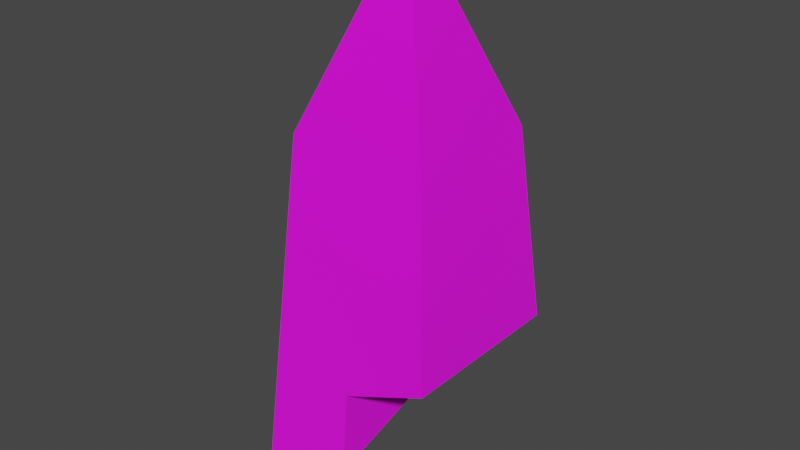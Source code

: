 # Source: chunk_4.blend  (saved by Blender 3.4.6; exported with 4.5.12 LTS)
import bpy
from mathutils import Matrix  # noqa: F401  (used for matrix-valued properties, if any)

bpy.ops.wm.read_factory_settings(use_empty=True)
scene = bpy.context.scene
scene.name = 'Scene'

# ---- collections
col_collection = bpy.data.collections.new('Collection'); scene.collection.children.link(col_collection)
col_export = bpy.data.collections.new('Export'); scene.collection.children.link(col_export)

# ---- images (referenced by path relative to the original .blend; pixels are not part of the script)
import os
ASSET_DIR = os.environ.get("B2B_ASSET_DIR", "")  # directory of the original .blend (textures are referenced by path, not embedded)
HERE = os.path.dirname(os.path.abspath(__file__))  # packed textures are extracted next to this script under _unpacked/

def load_image(name, relpath, width, height, colorspace="sRGB"):
    """Load a texture the original file referenced (path relative to the .blend, or extracted next to this script)."""
    p = next((c for c in (os.path.join(HERE, relpath), os.path.join(ASSET_DIR, relpath)) if relpath and os.path.exists(c)), "")
    if p:
        img = bpy.data.images.load(p, check_existing=True)
        img.name = name
    else:  # same state as the original file: an image datablock whose file is absent (Cycles renders it pink)
        img = bpy.data.images.new(name, width, height)
        img.source = "FILE"
        img.filepath = "//" + (relpath or name)
    img.colorspace_settings.name = colorspace
    return img
img_obelisk_png = load_image('obelisk.png', 'obelisk.png', 1024, 1024, 'sRGB')
img_obelisk_specmask_png = load_image('obelisk_specmask.png', 'obelisk_specmask.png', 1024, 1024, 'sRGB')

# ---- materials (node trees are filled in below, after node groups)
mat_obelisk = bpy.data.materials.new('obelisk')
mat_obelisk.use_backface_culling = True
mat_obelisk.use_transparent_shadow = False

# ---- material node trees
mat_obelisk.use_nodes = True; mat_obelisk.node_tree.nodes.clear()
_N = mat_obelisk.node_tree.nodes; _L = mat_obelisk.node_tree.links
n0 = _N.new('ShaderNodeBsdfPrincipled'); n0.name = 'Principled BSDF'; n0.location = (10, 300)
n0.distribution = 'GGX'
n0.subsurface_method = 'RANDOM_WALK_SKIN'
n0.inputs[2].default_value = 1.0
n0.inputs[27].default_value = (0.0, 0.0, 0.0, 1.0)
n0.inputs[28].default_value = 1.0
n1 = _N.new('ShaderNodeOutputMaterial'); n1.name = 'Material Output'; n1.location = (320, 270)
n2 = _N.new('ShaderNodeTexImage'); n2.name = 'Image Texture'; n2.location = (-440, 210)
n2.label = 'BASE COLOR'
n2.image = img_obelisk_png
n3 = _N.new('ShaderNodeTexImage'); n3.name = 'Image Texture.001'; n3.location = (-441, -94)
n3.label = 'BASE COLOR'
n3.image = img_obelisk_specmask_png
_L.new(n0.outputs[0], n1.inputs[0])
_L.new(n2.outputs[0], n0.inputs[0])
_L.new(n2.outputs[1], n0.inputs[4])
_L.new(n3.outputs[0], n0.inputs[13])
n1.is_active_output = True

# ---- world
world_world = bpy.data.worlds.new('World'); scene.world = world_world
world_world.use_nodes = True; world_world.node_tree.nodes.clear()
_N = world_world.node_tree.nodes; _L = world_world.node_tree.links
n0 = _N.new('ShaderNodeOutputWorld'); n0.name = 'World Output'; n0.location = (300, 300)
n1 = _N.new('ShaderNodeBackground'); n1.name = 'Background'; n1.location = (10, 300)
n1.inputs[0].default_value = (0.05088, 0.05088, 0.05088, 1.0)
_L.new(n1.outputs[0], n0.inputs[0])
n0.is_active_output = True
world_world.color = (0.05088, 0.05088, 0.05088)
world_world.use_sun_shadow = False
world_world.sun_shadow_jitter_overblur = 0.0

# ---- meshes
me_rsrc_world_prop_generic_obsidian_obelisk_chunk_04_meshnodes__ch = bpy.data.meshes.new('rsrc.world.prop.generic.obsidian_obelisk.chunk_04-MeshNodes["ch')
me_rsrc_world_prop_generic_obsidian_obelisk_chunk_04_meshnodes__ch.from_pydata([(-0.1875, -1.159, -0.1875), (0.1875, -1.159, -0.1875), (-0.1875, -1.159, 0.1875), (0.0, -1.659, 0.0), (0.1875, -1.159, 0.1875), (0.0, -0.3938, 0.0), (0.0, -0.5353, 0.0), (0.2342, -0.6367, 0.2342), (-0.2219, -0.7786, 0.2342), (0.0, -0.5353, -0.2342), (0.2342, -0.6367, -0.2342), (0.0, -0.3149, -0.2508), (-0.2219, -0.6772, 0.0), (-0.2627, -0.1627, -0.2627), (-0.2627, -0.2516, 0.0)], [], [(0, 1, 3), (0, 3, 2), (2, 3, 4), (3, 1, 4), (14, 12, 6), (14, 6, 5), (11, 5, 6), (11, 6, 9), (7, 8, 2), (7, 2, 4), (10, 7, 4), (10, 4, 1), (9, 10, 1), (9, 1, 0), (9, 0, 13), (9, 13, 11), (12, 2, 8), (12, 0, 2), (12, 13, 0), (12, 14, 13)])
me_rsrc_world_prop_generic_obsidian_obelisk_chunk_04_meshnodes__ch.polygons.foreach_set('use_smooth', [True] * 20)
_k = set([(0, 3), (0, 13), (1, 3), (1, 10), (2, 3), (2, 8), (3, 4), (4, 7), (5, 6), (9, 11), (12, 14)])
me_rsrc_world_prop_generic_obsidian_obelisk_chunk_04_meshnodes__ch.attributes.new('sharp_edge', 'BOOLEAN', 'EDGE').data.foreach_set('value', [ (min(e.vertices), max(e.vertices)) in _k for e in me_rsrc_world_prop_generic_obsidian_obelisk_chunk_04_meshnodes__ch.edges])
_k = {(2, 3): 1.0, (9, 11): 1.0, (12, 14): 1.0, (0, 3): 1.0, (1, 3): 1.0, (3, 4): 1.0, (4, 7): 1.0, (2, 8): 1.0, (1, 10): 1.0, (0, 13): 1.0, (5, 6): 1.0}
me_rsrc_world_prop_generic_obsidian_obelisk_chunk_04_meshnodes__ch.attributes.new('crease_edge', 'FLOAT', 'EDGE').data.foreach_set('value', [_k.get((min(e.vertices), max(e.vertices)), 0.0) for e in me_rsrc_world_prop_generic_obsidian_obelisk_chunk_04_meshnodes__ch.edges])
_uv = me_rsrc_world_prop_generic_obsidian_obelisk_chunk_04_meshnodes__ch.uv_layers.new(name='UVMap')
_uv.uv.foreach_set('vector', [0.07097, 0.9078, 0.1939, 0.9078, 0.1333, 0.9849, 0.9302, 0.8969, 0.8687, 0.9792, 0.8073, 0.8969, 0.6684, 0.9042, 0.6118, 0.9814, 0.5474, 0.9042, 0.38, 0.9824, 0.3178, 0.9052, 0.4362, 0.9052, 0.7871, 0.9275, 0.7794, 0.9692, 0.7335, 0.957, 0.7871, 0.9275, 0.7335, 0.957, 0.7335, 0.9397, 0.6864, 0.9325, 0.7335, 0.9397, 0.7335, 0.957, 0.6864, 0.9325, 0.7335, 0.957, 0.6895, 0.957, 0.5297, 0.816, 0.6789, 0.8405, 0.6684, 0.9042, 0.5297, 0.816, 0.6684, 0.9042, 0.5474, 0.9042, 0.3097, 0.8196, 0.4502, 0.8196, 0.4362, 0.9052, 0.3097, 0.8196, 0.4362, 0.9052, 0.3178, 0.9052, 0.1333, 0.809, 0.212, 0.8247, 0.1939, 0.9078, 0.1333, 0.809, 0.1939, 0.9078, 0.07097, 0.9078, 0.1333, 0.809, 0.07097, 0.9078, 0.04735, 0.7481, 0.1333, 0.809, 0.04735, 0.7481, 0.1333, 0.775, 0.8627, 0.8209, 0.8073, 0.8969, 0.792, 0.8357, 0.8627, 0.8209, 0.9302, 0.8969, 0.8073, 0.8969, 0.8627, 0.8209, 0.9548, 0.7484, 0.9302, 0.8969, 0.8627, 0.8209, 0.8687, 0.7621, 0.9548, 0.7484])
me_rsrc_world_prop_generic_obsidian_obelisk_chunk_04_meshnodes__ch.materials.append(mat_obelisk)
me_rsrc_world_prop_generic_obsidian_obelisk_chunk_04_meshnodes__ch.update()
me_rsrc_world_prop_generic_obsidian_obelisk_chunk_04_meshnodes__ch.normals_split_custom_set([tuple(v) for v in zip(*[iter([-0.1854, 0.1969, -0.9627, -0.006411, -0.203, -0.9791, 0.0, -0.3511, -0.9363, -0.8068, -0.5907, -0.01382, -0.9363, -0.3511, 0.0, -0.9658, 0.2004, 0.1644, 0.02727, -0.5976, 0.8013, 0.0, -0.3511, 0.9363, 0.0, -0.2027, 0.9793, 0.9363, -0.3511, 0.0, 0.9793, -0.2027, 0.0, 0.9793, -0.2026, 0.0, 0.0, 0.0, 1.0, 0.0, 0.0, 1.0, 0.0, 0.0, 1.0, 0.0, 0.0, 1.0, 0.0, 0.0, 1.0, 0.0, 0.0, 1.0, 1.0, 0.0, 0.0, 1.0, 0.0, 0.0, 1.0, 0.0, 0.0, 1.0, 0.0, 0.0, 1.0, 0.0, 0.0, 1.0, 0.0, 0.0, 0.01854, -0.1041, 0.9944, 0.5982, -0.005504, 0.8014, 0.02727, -0.5976, 0.8013, 0.01854, -0.1041, 0.9944, 0.02727, -0.5976, 0.8013, 0.0, -0.2027, 0.9793, 0.996, -0.08922, 0.0, 0.996, -0.08922, 0.0, 0.9793, -0.2026, 0.0, 0.996, -0.08922, 0.0, 0.9793, -0.2026, 0.0, 0.9793, -0.2027, 0.0, -0.008484, -0.07767, -0.9969, -0.03718, -0.08586, -0.9956, -0.006411, -0.203, -0.9791, -0.008484, -0.07767, -0.9969, -0.006411, -0.203, -0.9791, -0.1854, 0.1969, -0.9627, -0.008484, -0.07767, -0.9969, -0.1854, 0.1969, -0.9627, 0.5212, 0.2128, -0.8265, -0.008484, -0.07767, -0.9969, 0.5212, 0.2128, -0.8265, 0.001896, -0.07479, -0.9972, -0.9965, -0.08172, -0.01514, -0.9658, 0.2004, 0.1644, -0.7612, -0.6219, -0.1841, -0.9965, -0.08172, -0.01514, -0.8068, -0.5907, -0.01382, -0.9658, 0.2004, 0.1644, -0.9965, -0.08172, -0.01514, -0.7668, -0.4343, -0.4726, -0.8068, -0.5907, -0.01382, -0.9965, -0.08172, -0.01514, -0.9949, -0.0954, -0.03229, -0.7668, -0.4343, -0.4726])] * 3)])

# ---- objects
ob_obsidian_obelisk_chunk_04_meshnodes__chunk_04 = bpy.data.objects.new('obsidian_obelisk.chunk_04-MeshNodes["chunk_04"]', me_rsrc_world_prop_generic_obsidian_obelisk_chunk_04_meshnodes__ch)

# ---- transforms, parenting, visibility, modifiers, constraints
ob_obsidian_obelisk_chunk_04_meshnodes__chunk_04.location = (0.0, 0.0, 0.0)
ob_obsidian_obelisk_chunk_04_meshnodes__chunk_04.rotation_mode = 'QUATERNION'
ob_obsidian_obelisk_chunk_04_meshnodes__chunk_04.rotation_quaternion = (0.7071, -0.7071, -1.57e-16, -9.358e-24)
_m = ob_obsidian_obelisk_chunk_04_meshnodes__chunk_04.modifiers.new('Weighted Normal', 'WEIGHTED_NORMAL')
_m.keep_sharp = True

# ---- collection membership
scene.collection.objects.link(ob_obsidian_obelisk_chunk_04_meshnodes__chunk_04)

# ---- scene / render settings (as saved in the file)
scene.frame_start = 1; scene.frame_end = 250; scene.frame_set(1)
scene.render.engine = 'BLENDER_EEVEE_NEXT'
scene.cycles.sampling_pattern = 'TABULATED_SOBOL'
scene.cycles.use_light_tree = False
scene.view_settings.view_transform = 'Filmic'
bpy.context.view_layer.update()

# ---- added for rendering (the .blend has no active camera and no usable light): camera, sun
cam_auto = bpy.data.cameras.new('AutoCamera')
cam_auto.lens = 50.0
cam_auto.sensor_width = 36.0
cam_auto.clip_end = 1000.0
ob_auto_camera = bpy.data.objects.new('AutoCamera', cam_auto)
scene.collection.objects.link(ob_auto_camera)
ob_auto_camera.location = (1.51499, -1.84928, 2.13401)
ob_auto_camera.rotation_euler = (1.09748, -7.21219e-08, 0.694738)
scene.camera = ob_auto_camera
light_auto_sun = bpy.data.lights.new('AutoSun', 'SUN')
light_auto_sun.energy = 3.0
light_auto_sun.angle = 0.0523599
ob_auto_sun = bpy.data.objects.new('AutoSun', light_auto_sun)
scene.collection.objects.link(ob_auto_sun)
ob_auto_sun.rotation_euler = (0.872665, 0.174533, 0.523599)
bpy.context.view_layer.update()
